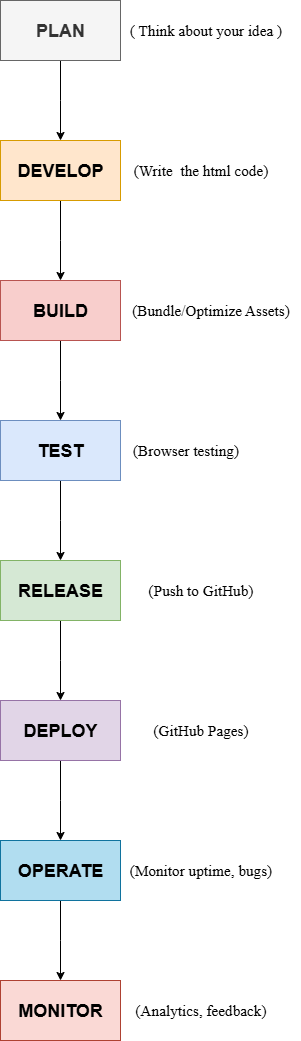

The diagram above was exported from draw.io. Its source (the exported page's mxGraphModel, read from the mxfile embedded in the PNG):
<mxGraphModel dx="1303" dy="1603" grid="1" gridSize="10" guides="1" tooltips="1" connect="1" arrows="1" fold="1" page="1" pageScale="1" pageWidth="827" pageHeight="1169" background="#FFFFFF" math="0" shadow="0">
  <root>
    <mxCell id="0" />
    <mxCell id="1" parent="0" />
    <mxCell id="kYOsjnG3T4dR4EIUSMBe-4" style="edgeStyle=orthogonalEdgeStyle;rounded=0;orthogonalLoop=1;jettySize=auto;html=1;" edge="1" parent="1" source="kYOsjnG3T4dR4EIUSMBe-1">
      <mxGeometry relative="1" as="geometry">
        <mxPoint x="233" y="183" as="targetPoint" />
      </mxGeometry>
    </mxCell>
    <mxCell id="kYOsjnG3T4dR4EIUSMBe-1" value="&lt;h2 style=&quot;text-align: justify;&quot;&gt;PLAN&lt;/h2&gt;" style="rounded=0;whiteSpace=wrap;html=1;fillColor=#f5f5f5;fontColor=#333333;strokeColor=#666666;" vertex="1" parent="1">
      <mxGeometry x="173" y="43" width="120" height="60" as="geometry" />
    </mxCell>
    <mxCell id="kYOsjnG3T4dR4EIUSMBe-5" style="edgeStyle=orthogonalEdgeStyle;rounded=0;orthogonalLoop=1;jettySize=auto;html=1;" edge="1" parent="1" source="kYOsjnG3T4dR4EIUSMBe-6">
      <mxGeometry relative="1" as="geometry">
        <mxPoint x="233" y="323" as="targetPoint" />
      </mxGeometry>
    </mxCell>
    <mxCell id="kYOsjnG3T4dR4EIUSMBe-6" value="&lt;h2 style=&quot;text-align: justify;&quot;&gt;DEVELOP&lt;/h2&gt;" style="rounded=0;whiteSpace=wrap;html=1;fillColor=#ffe6cc;strokeColor=#d79b00;" vertex="1" parent="1">
      <mxGeometry x="173" y="183" width="120" height="60" as="geometry" />
    </mxCell>
    <mxCell id="kYOsjnG3T4dR4EIUSMBe-7" style="edgeStyle=orthogonalEdgeStyle;rounded=0;orthogonalLoop=1;jettySize=auto;html=1;" edge="1" parent="1" source="kYOsjnG3T4dR4EIUSMBe-8">
      <mxGeometry relative="1" as="geometry">
        <mxPoint x="233" y="463" as="targetPoint" />
      </mxGeometry>
    </mxCell>
    <mxCell id="kYOsjnG3T4dR4EIUSMBe-8" value="&lt;h2 style=&quot;text-align: justify;&quot;&gt;BUILD&lt;/h2&gt;" style="rounded=0;whiteSpace=wrap;html=1;fillColor=#f8cecc;strokeColor=#b85450;" vertex="1" parent="1">
      <mxGeometry x="173" y="323" width="120" height="60" as="geometry" />
    </mxCell>
    <mxCell id="kYOsjnG3T4dR4EIUSMBe-9" style="edgeStyle=orthogonalEdgeStyle;rounded=0;orthogonalLoop=1;jettySize=auto;html=1;" edge="1" parent="1" source="kYOsjnG3T4dR4EIUSMBe-10">
      <mxGeometry relative="1" as="geometry">
        <mxPoint x="233" y="603" as="targetPoint" />
      </mxGeometry>
    </mxCell>
    <mxCell id="kYOsjnG3T4dR4EIUSMBe-10" value="&lt;h2 style=&quot;text-align: justify;&quot;&gt;TEST&lt;/h2&gt;" style="rounded=0;whiteSpace=wrap;html=1;fillColor=#dae8fc;strokeColor=#6c8ebf;" vertex="1" parent="1">
      <mxGeometry x="173" y="463" width="120" height="60" as="geometry" />
    </mxCell>
    <mxCell id="kYOsjnG3T4dR4EIUSMBe-13" style="edgeStyle=orthogonalEdgeStyle;rounded=0;orthogonalLoop=1;jettySize=auto;html=1;" edge="1" parent="1" source="kYOsjnG3T4dR4EIUSMBe-14">
      <mxGeometry relative="1" as="geometry">
        <mxPoint x="233" y="743" as="targetPoint" />
      </mxGeometry>
    </mxCell>
    <mxCell id="kYOsjnG3T4dR4EIUSMBe-14" value="&lt;h2 style=&quot;text-align: justify;&quot;&gt;RELEASE&lt;/h2&gt;" style="rounded=0;whiteSpace=wrap;html=1;fillColor=#d5e8d4;strokeColor=#82b366;" vertex="1" parent="1">
      <mxGeometry x="173" y="603" width="120" height="60" as="geometry" />
    </mxCell>
    <mxCell id="kYOsjnG3T4dR4EIUSMBe-17" style="edgeStyle=orthogonalEdgeStyle;rounded=0;orthogonalLoop=1;jettySize=auto;html=1;" edge="1" parent="1" source="kYOsjnG3T4dR4EIUSMBe-18">
      <mxGeometry relative="1" as="geometry">
        <mxPoint x="233" y="883" as="targetPoint" />
      </mxGeometry>
    </mxCell>
    <mxCell id="kYOsjnG3T4dR4EIUSMBe-18" value="&lt;h2 style=&quot;text-align: justify;&quot;&gt;DEPLOY&lt;/h2&gt;" style="rounded=0;whiteSpace=wrap;html=1;fillColor=#e1d5e7;strokeColor=#9673a6;" vertex="1" parent="1">
      <mxGeometry x="173" y="743" width="120" height="60" as="geometry" />
    </mxCell>
    <mxCell id="kYOsjnG3T4dR4EIUSMBe-19" style="edgeStyle=orthogonalEdgeStyle;rounded=0;orthogonalLoop=1;jettySize=auto;html=1;" edge="1" parent="1" source="kYOsjnG3T4dR4EIUSMBe-20">
      <mxGeometry relative="1" as="geometry">
        <mxPoint x="233" y="1023" as="targetPoint" />
      </mxGeometry>
    </mxCell>
    <mxCell id="kYOsjnG3T4dR4EIUSMBe-20" value="&lt;h2 style=&quot;text-align: justify;&quot;&gt;OPERATE&lt;/h2&gt;" style="rounded=0;whiteSpace=wrap;html=1;fillColor=#b1ddf0;strokeColor=#10739e;" vertex="1" parent="1">
      <mxGeometry x="173" y="883" width="120" height="60" as="geometry" />
    </mxCell>
    <mxCell id="kYOsjnG3T4dR4EIUSMBe-22" value="&lt;h2 style=&quot;text-align: justify;&quot;&gt;MONITOR&lt;/h2&gt;" style="rounded=0;whiteSpace=wrap;html=1;fillColor=#fad9d5;strokeColor=#ae4132;" vertex="1" parent="1">
      <mxGeometry x="173" y="1023" width="120" height="60" as="geometry" />
    </mxCell>
    <mxCell id="kYOsjnG3T4dR4EIUSMBe-23" value="&lt;h3&gt;&lt;font face=&quot;Times New Roman&quot; style=&quot;font-weight: normal;&quot;&gt;(Write&amp;nbsp; the html code)&lt;/font&gt;&lt;/h3&gt;" style="text;html=1;align=center;verticalAlign=middle;resizable=0;points=[];autosize=1;strokeColor=none;fillColor=none;fontSize=13;" vertex="1" parent="1">
      <mxGeometry x="293" y="183" width="160" height="60" as="geometry" />
    </mxCell>
    <mxCell id="kYOsjnG3T4dR4EIUSMBe-24" value="&lt;h3&gt;&lt;font face=&quot;Times New Roman&quot;&gt;&lt;span style=&quot;font-size: 15.21px; font-weight: 400;&quot;&gt;(Bundle/Optimize Assets)&lt;/span&gt;&lt;/font&gt;&lt;/h3&gt;" style="text;html=1;align=center;verticalAlign=middle;resizable=0;points=[];autosize=1;strokeColor=none;fillColor=none;fontSize=13;" vertex="1" parent="1">
      <mxGeometry x="293" y="323" width="180" height="60" as="geometry" />
    </mxCell>
    <mxCell id="kYOsjnG3T4dR4EIUSMBe-25" value="&lt;h3&gt;&lt;font face=&quot;Times New Roman&quot;&gt;&lt;span style=&quot;font-size: 15.21px; font-weight: 400;&quot;&gt;(Browser testing)&lt;/span&gt;&lt;/font&gt;&lt;/h3&gt;" style="text;html=1;align=center;verticalAlign=middle;resizable=0;points=[];autosize=1;strokeColor=none;fillColor=none;fontSize=13;" vertex="1" parent="1">
      <mxGeometry x="293" y="463" width="130" height="60" as="geometry" />
    </mxCell>
    <mxCell id="kYOsjnG3T4dR4EIUSMBe-26" value="&lt;h3&gt;&lt;font face=&quot;Times New Roman&quot;&gt;&lt;span style=&quot;font-size: 15.21px; font-weight: 400;&quot;&gt;(Push to GitHub)&lt;/span&gt;&lt;/font&gt;&lt;/h3&gt;" style="text;html=1;align=center;verticalAlign=middle;resizable=0;points=[];autosize=1;strokeColor=none;fillColor=none;fontSize=13;" vertex="1" parent="1">
      <mxGeometry x="308" y="603" width="130" height="60" as="geometry" />
    </mxCell>
    <mxCell id="kYOsjnG3T4dR4EIUSMBe-27" value="&lt;h3&gt;&lt;font face=&quot;Times New Roman&quot;&gt;&lt;span style=&quot;font-size: 15.21px; font-weight: 400;&quot;&gt;(GitHub Pages)&lt;/span&gt;&lt;/font&gt;&lt;/h3&gt;" style="text;html=1;align=center;verticalAlign=middle;resizable=0;points=[];autosize=1;strokeColor=none;fillColor=none;fontSize=13;" vertex="1" parent="1">
      <mxGeometry x="313" y="743" width="120" height="60" as="geometry" />
    </mxCell>
    <mxCell id="kYOsjnG3T4dR4EIUSMBe-28" value="&lt;h3&gt;&lt;font face=&quot;Times New Roman&quot;&gt;&lt;span style=&quot;font-size: 15.21px; font-weight: 400;&quot;&gt;(Monitor uptime, bugs)&lt;/span&gt;&lt;/font&gt;&lt;/h3&gt;" style="text;html=1;align=center;verticalAlign=middle;resizable=0;points=[];autosize=1;strokeColor=none;fillColor=none;fontSize=13;" vertex="1" parent="1">
      <mxGeometry x="288" y="883" width="170" height="60" as="geometry" />
    </mxCell>
    <mxCell id="kYOsjnG3T4dR4EIUSMBe-29" value="&lt;h3&gt;&lt;font face=&quot;Times New Roman&quot;&gt;&lt;span style=&quot;font-size: 15.21px; font-weight: 400;&quot;&gt;(Analytics, feedback)&lt;/span&gt;&lt;/font&gt;&lt;/h3&gt;" style="text;html=1;align=center;verticalAlign=middle;resizable=0;points=[];autosize=1;strokeColor=none;fillColor=none;fontSize=13;" vertex="1" parent="1">
      <mxGeometry x="298" y="1023" width="150" height="60" as="geometry" />
    </mxCell>
    <mxCell id="kYOsjnG3T4dR4EIUSMBe-30" value="&lt;h3&gt;&lt;font face=&quot;Times New Roman&quot; style=&quot;font-weight: normal;&quot;&gt;( Think about your idea )&lt;/font&gt;&lt;/h3&gt;" style="text;html=1;align=center;verticalAlign=middle;resizable=0;points=[];autosize=1;strokeColor=none;fillColor=none;fontSize=13;" vertex="1" parent="1">
      <mxGeometry x="288" y="43" width="180" height="60" as="geometry" />
    </mxCell>
  </root>
</mxGraphModel>